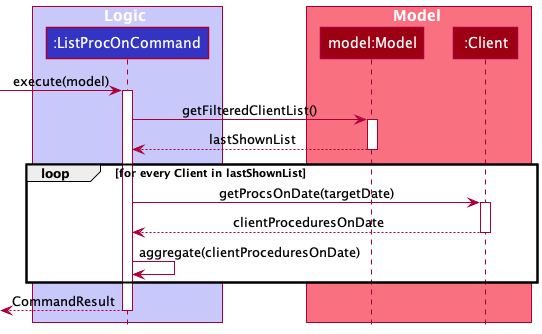

The diagram above was rendered by PlantUML. Its source (embedded in the PNG):
@startuml
!include style.puml

box Logic LOGIC_COLOR_T1
participant ":ListProcOnCommand" as ListProcOnCommand LOGIC_COLOR
end box

box Model MODEL_COLOR_T1
participant "model:Model" as Model MODEL_COLOR
participant ":Client" as Client MODEL_COLOR
end box

-> ListProcOnCommand : execute(model)
activate ListProcOnCommand
ListProcOnCommand -> Model : getFilteredClientList()
activate Model
ListProcOnCommand <-- Model : lastShownList
deactivate Model
    loop for every Client in lastShownList
        ListProcOnCommand -> Client : getProcsOnDate(targetDate)
        activate Client
        ListProcOnCommand <-- Client : clientProceduresOnDate
        deactivate Client
        ListProcOnCommand -> ListProcOnCommand : aggregate(clientProceduresOnDate)
    end
<-- ListProcOnCommand : CommandResult
deactivate ListProcOnCommand
@enduml